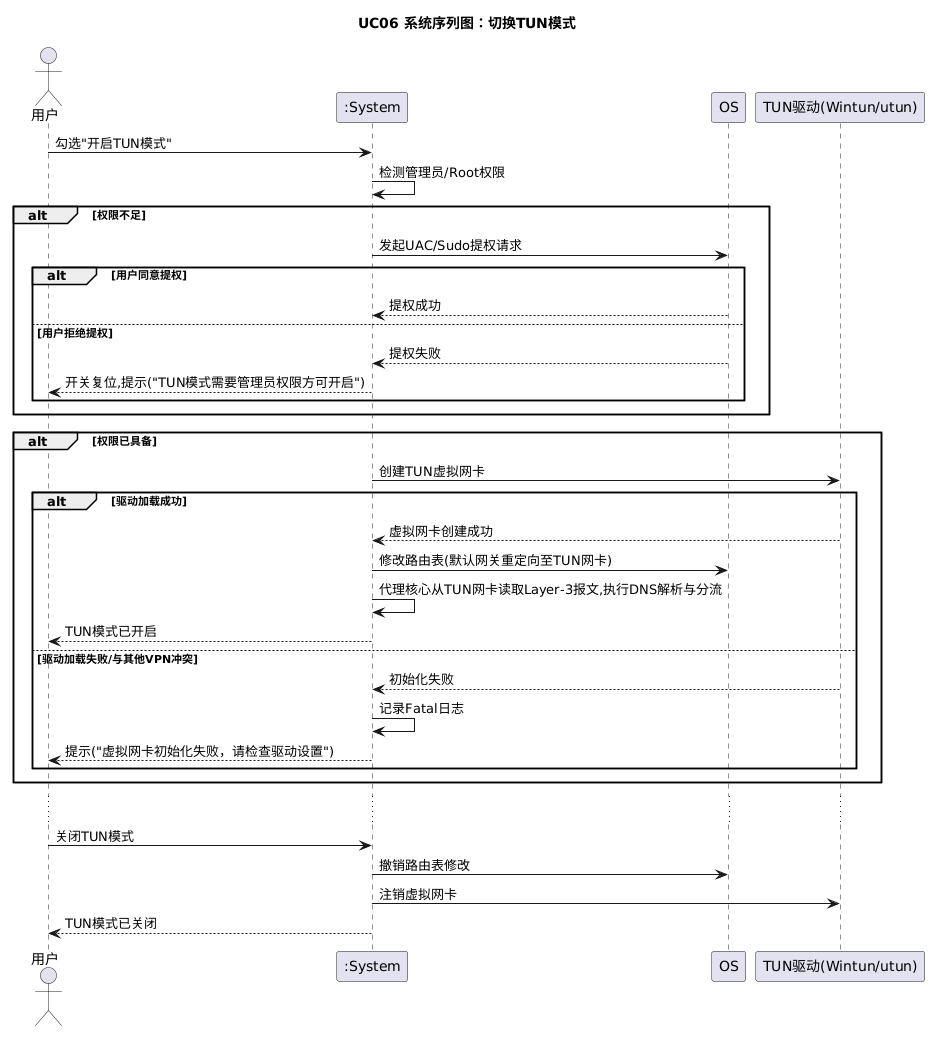

The diagram above was rendered by PlantUML. Its source (embedded in the PNG):
@startuml
title UC06 系统序列图：切换TUN模式
actor 用户 as User
participant ":System" as Sys
participant "OS" as OS
participant "TUN驱动(Wintun/utun)" as Driver

User -> Sys : 勾选"开启TUN模式"
Sys -> Sys : 检测管理员/Root权限

alt 权限不足
    Sys -> OS : 发起UAC/Sudo提权请求
    alt 用户同意提权
        OS --> Sys : 提权成功
    else 用户拒绝提权
        OS --> Sys : 提权失败
        Sys --> User : 开关复位,提示("TUN模式需要管理员权限方可开启")
    end
end

alt 权限已具备
    Sys -> Driver : 创建TUN虚拟网卡
    alt 驱动加载成功
        Driver --> Sys : 虚拟网卡创建成功
        Sys -> OS : 修改路由表(默认网关重定向至TUN网卡)
        Sys -> Sys : 代理核心从TUN网卡读取Layer-3报文,执行DNS解析与分流
        Sys --> User : TUN模式已开启
    else 驱动加载失败/与其他VPN冲突
        Driver --> Sys : 初始化失败
        Sys -> Sys : 记录Fatal日志
        Sys --> User : 提示("虚拟网卡初始化失败，请检查驱动设置")
    end
end

...
User -> Sys : 关闭TUN模式
Sys -> OS : 撤销路由表修改
Sys -> Driver : 注销虚拟网卡
Sys --> User : TUN模式已关闭
@enduml